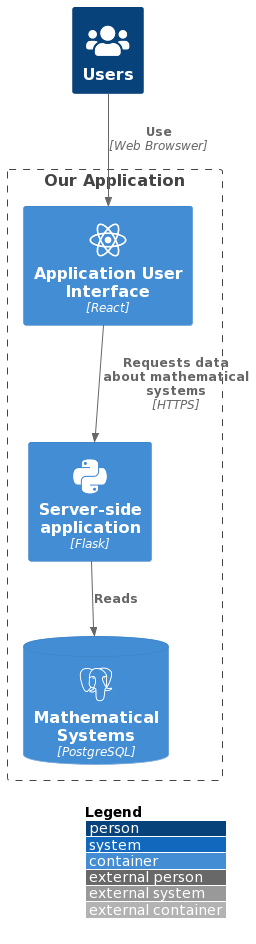

The diagram above was rendered by PlantUML. Its source (embedded in the PNG):
@startuml
!include https://raw.githubusercontent.com/plantuml-stdlib/C4-PlantUML/master/C4_Container.puml
!define DEVICONS https://raw.githubusercontent.com/tupadr3/plantuml-icon-font-sprites/master/devicons
!define FONTAWESOME https://raw.githubusercontent.com/tupadr3/plantuml-icon-font-sprites/master/font-awesome-5

!include DEVICONS/react.puml
!include DEVICONS/python.puml
!include DEVICONS/postgresql.puml
!include FONTAWESOME/users.puml
LAYOUT_WITH_LEGEND()

Person(User, "Users", $sprite="users")
Boundary(b1, "Our Application"){
   Container(dadsAppClient, "Application User Interface", "React", $sprite="react")
   Container(dadsAppServer, "Server-side application", "Flask", $sprite="python")
   ContainerDb(mathematicalSystems, "Mathematical Systems", "PostgreSQL", $sprite="postgresql")
}

Rel(User, dadsAppClient, "Use", "Web Browswer")
Rel(dadsAppClient, dadsAppServer, "Requests data about mathematical systems", "HTTPS")
Rel(dadsAppServer, mathematicalSystems, "Reads")
@enduml